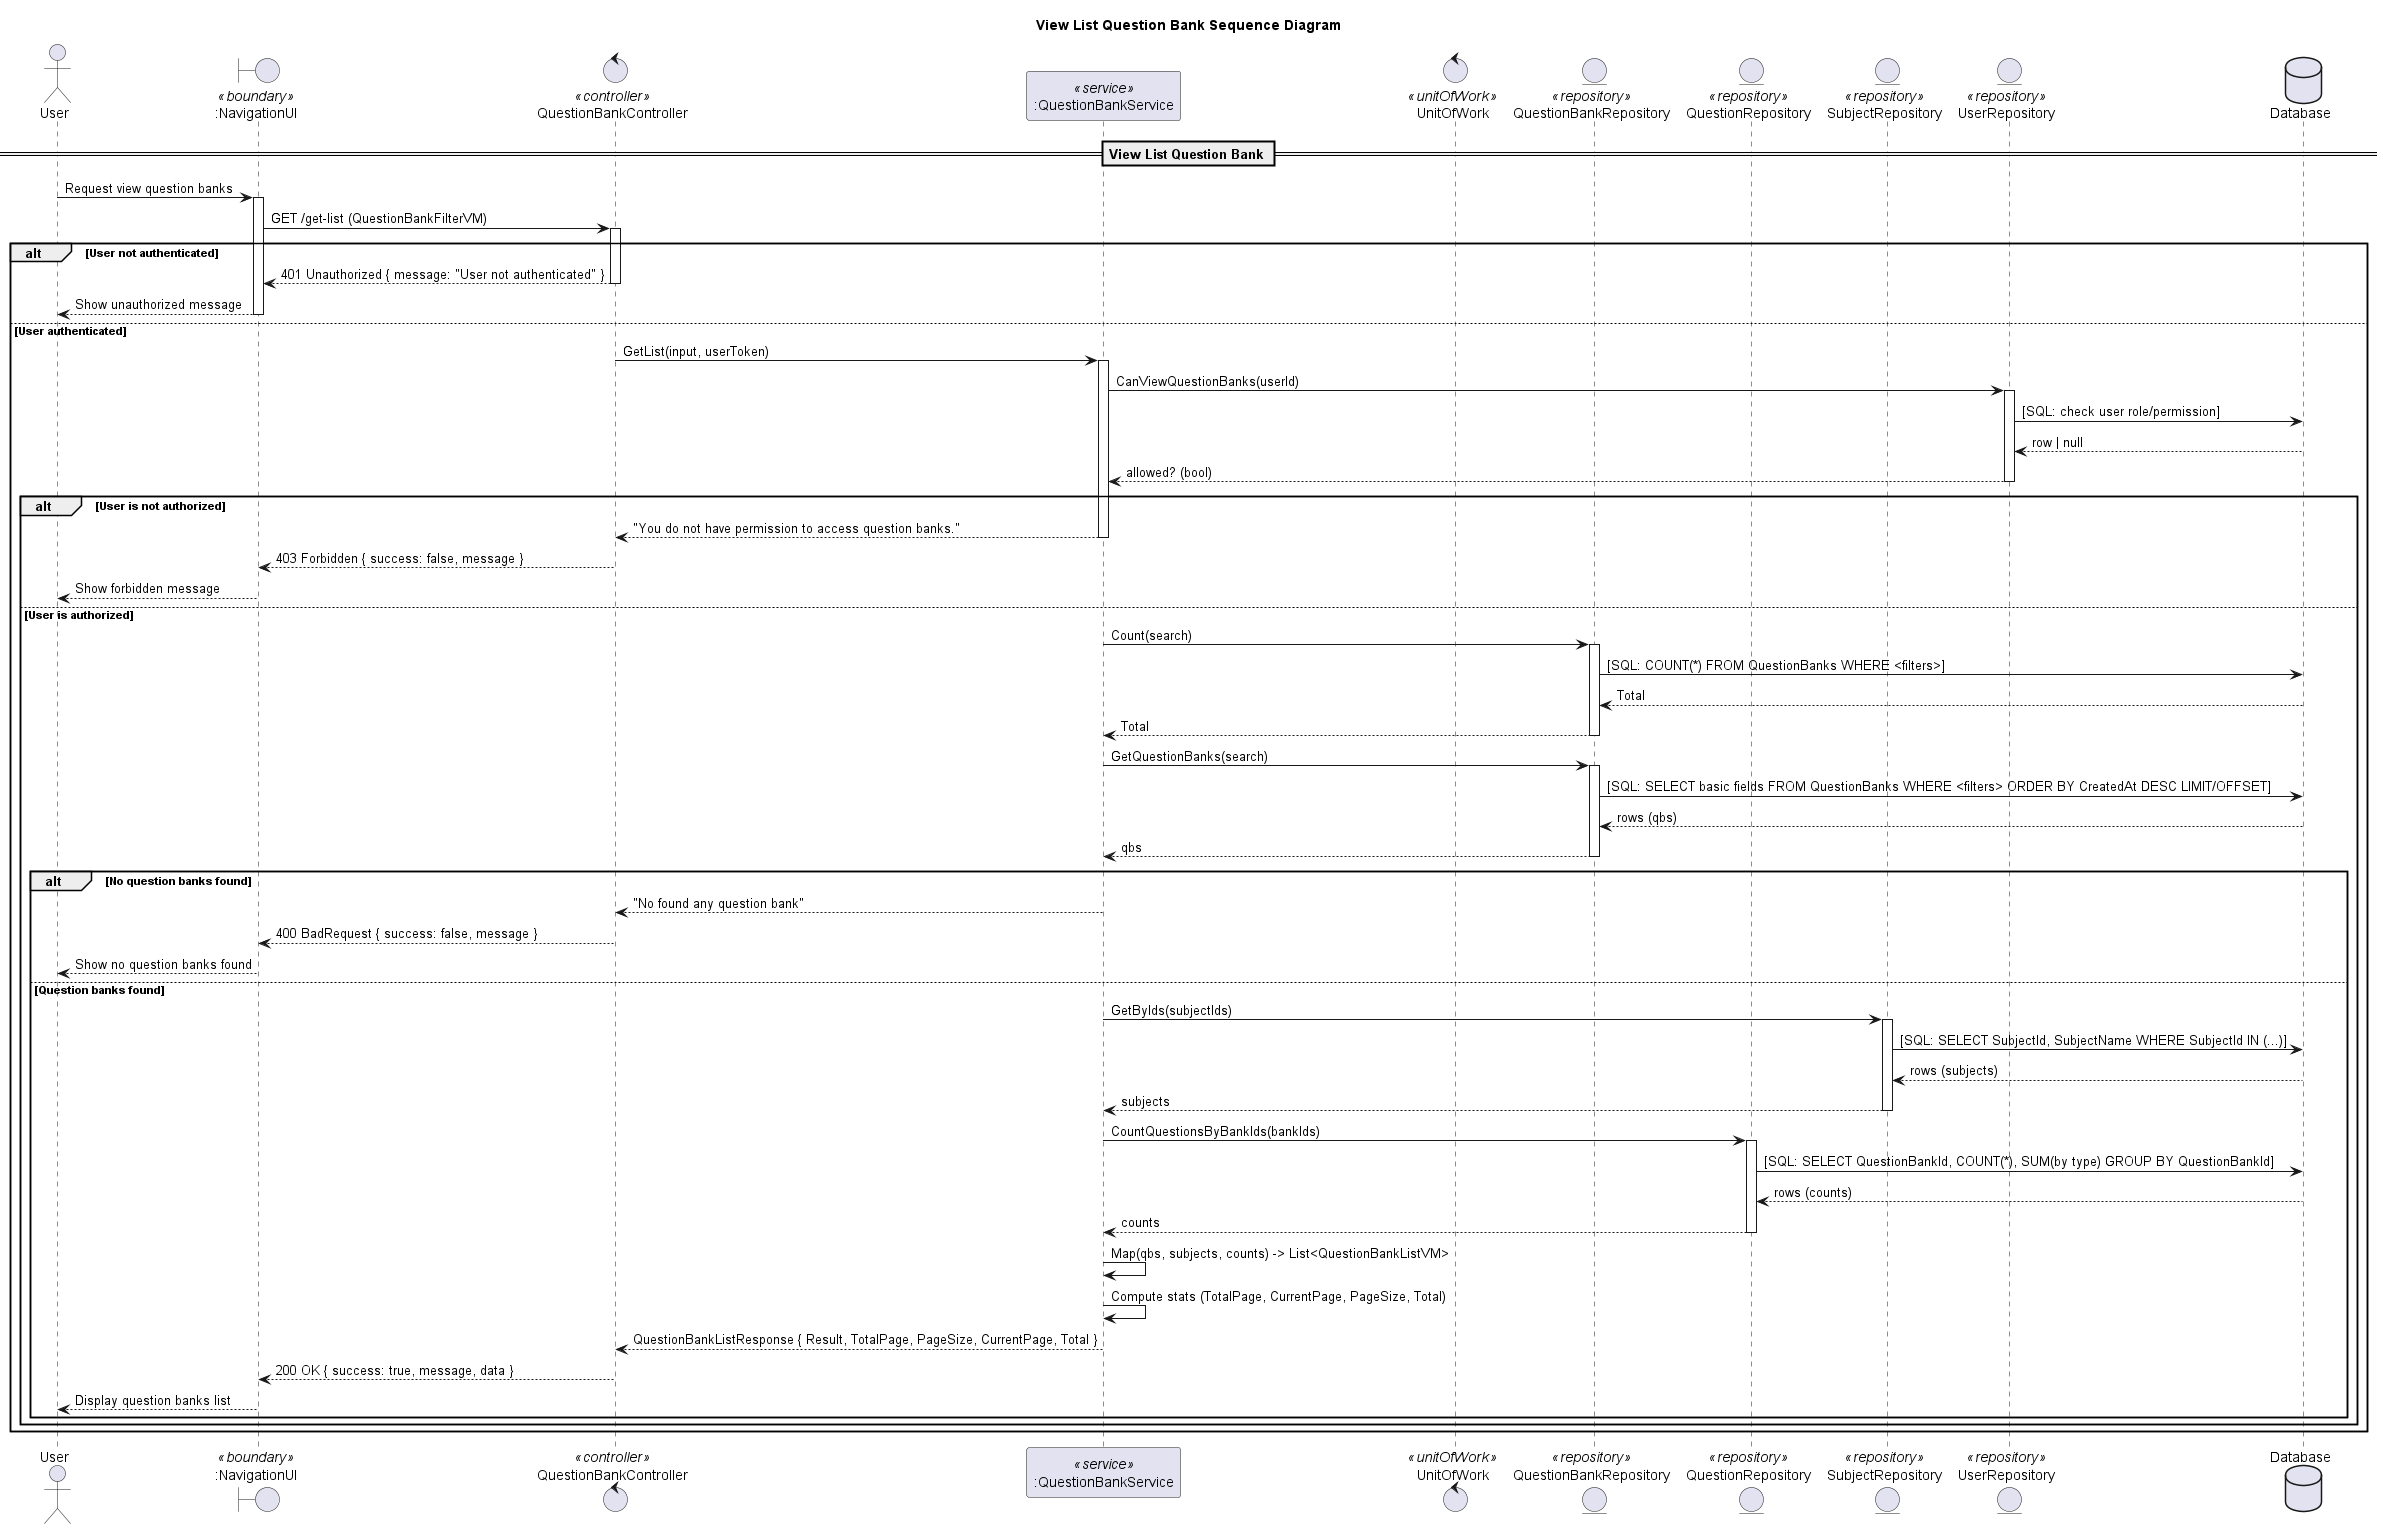

The diagram above was rendered by PlantUML. Its source (embedded in the PNG):
@startuml
title View List Question Bank Sequence Diagram

actor "User" as Client
boundary ":NavigationUI" as UI <<boundary>>
control "QuestionBankController" as Controller <<controller>>
participant ":QuestionBankService" as Service <<service>>
control "UnitOfWork" as UoW <<unitOfWork>>

entity "QuestionBankRepository" as QbRepo <<repository>>
entity "QuestionRepository" as QRepo <<repository>>
entity "SubjectRepository" as SubjRepo <<repository>>
entity "UserRepository" as UserRepo <<repository>>

database "Database" as DB

== View List Question Bank ==

Client -> UI: Request view question banks
activate UI
UI -> Controller: GET /get-list (QuestionBankFilterVM)
activate Controller

alt User not authenticated
  Controller --> UI: 401 Unauthorized { message: "User not authenticated" }
  deactivate Controller
  UI --> Client: Show unauthorized message
  deactivate UI
else User authenticated
  Controller -> Service: GetList(input, userToken)
  activate Service

  '--- Quick authorization check ---
  Service -> UserRepo: CanViewQuestionBanks(userId)
  activate UserRepo
  UserRepo -> DB: [SQL: check user role/permission]
  DB --> UserRepo: row | null
  UserRepo --> Service: allowed? (bool)
  deactivate UserRepo

  alt User is not authorized
    Service --> Controller: "You do not have permission to access question banks."
    deactivate Service
    Controller --> UI: 403 Forbidden { success: false, message }
    deactivate Controller
    UI --> Client: Show forbidden message
    deactivate UI
  else User is authorized
    '--- Count total (for paging) ---
    Service -> QbRepo: Count(search)
    activate QbRepo
    QbRepo -> DB: [SQL: COUNT(*) FROM QuestionBanks WHERE <filters>]
    DB --> QbRepo: Total
    QbRepo --> Service: Total
    deactivate QbRepo

    '--- Get paged QuestionBanks (id + basic info) ---
    Service -> QbRepo: GetQuestionBanks(search)
    activate QbRepo
    QbRepo -> DB: [SQL: SELECT basic fields FROM QuestionBanks WHERE <filters> ORDER BY CreatedAt DESC LIMIT/OFFSET]
    DB --> QbRepo: rows (qbs)
    QbRepo --> Service: qbs
    deactivate QbRepo

    alt No question banks found
      Service --> Controller: "No found any question bank"
      deactivate Service
      Controller --> UI: 400 BadRequest { success: false, message }
      deactivate Controller
      UI --> Client: Show no question banks found
      deactivate UI
    else Question banks found
      '--- Load subjects for returned banks (optional) ---
      Service -> SubjRepo: GetByIds(subjectIds)
      activate SubjRepo
      SubjRepo -> DB: [SQL: SELECT SubjectId, SubjectName WHERE SubjectId IN (...)]
      DB --> SubjRepo: rows (subjects)
      SubjRepo --> Service: subjects
      deactivate SubjRepo

      '--- Question counts per bank (by type) ---
      Service -> QRepo: CountQuestionsByBankIds(bankIds)
      activate QRepo
      QRepo -> DB: [SQL: SELECT QuestionBankId, COUNT(*), SUM(by type) GROUP BY QuestionBankId]
      DB --> QRepo: rows (counts)
      QRepo --> Service: counts
      deactivate QRepo

      '--- Map to QuestionBankListVM and build response ---
      Service -> Service: Map(qbs, subjects, counts) -> List<QuestionBankListVM>
      Service -> Service: Compute stats (TotalPage, CurrentPage, PageSize, Total)
      Service --> Controller: QuestionBankListResponse { Result, TotalPage, PageSize, CurrentPage, Total }
      deactivate Service

      Controller --> UI: 200 OK { success: true, message, data }
      deactivate Controller
      UI --> Client: Display question banks list
      deactivate UI
    end alt
  end alt
end alt
@enduml